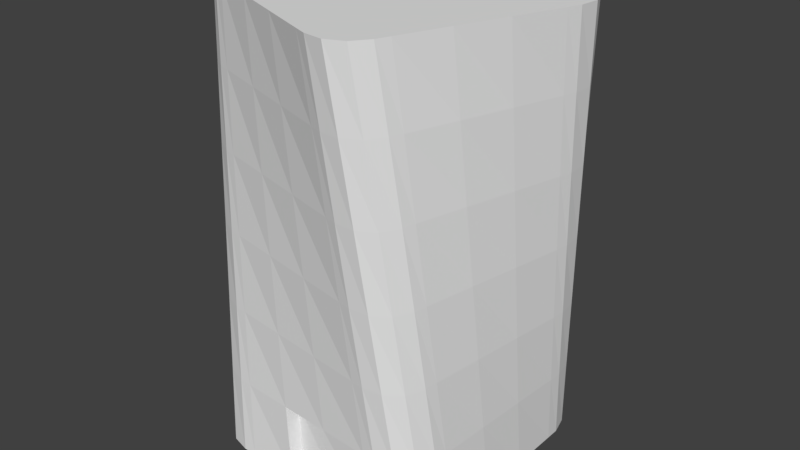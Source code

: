 # Source: Building_3.blend  (saved by Blender 2.78.0; exported with 4.5.12 LTS)
import bpy
from mathutils import Matrix  # noqa: F401  (used for matrix-valued properties, if any)

bpy.ops.wm.read_factory_settings(use_empty=True)
scene = bpy.context.scene
scene.name = 'Scene'

# ---- collections
col_collection_1 = bpy.data.collections.new('Collection 1'); scene.collection.children.link(col_collection_1)

# ---- world
world_world = bpy.data.worlds.new('World'); scene.world = world_world
world_world.color = (0.05088, 0.05088, 0.05088)
world_world.use_sun_shadow = False
world_world.sun_shadow_jitter_overblur = 0.0
world_world.cycles.sampling_method = 'MANUAL'

# ---- meshes
me_cube_002 = bpy.data.meshes.new('Cube.002')
me_cube_002.from_pydata([(-1.234, 0.7426, 0.1651), (-1.234, 0.2488, 0.1651), (-1.234, -0.245, 0.1651), (-1.234, -0.7389, 0.1651), (-1.42, -0.233, 25.73), (-1.239, 0.2262, 25.73), (-1.057, 0.6854, 25.73), (-0.8756, 1.145, 25.73), (1.235, -0.7389, 0.1651), (1.235, -0.245, 0.1651), (1.235, 0.2488, 0.1651), (1.235, 0.7426, 0.1651), (1.42, 0.2367, 25.73), (1.239, -0.2225, 25.73), (1.057, -0.6817, 25.73), (0.8757, -1.141, 25.73), (0.7408, 1.236, 0.1651), (0.247, 1.236, 0.1651), (-0.2468, 1.236, 0.1651), (-0.7406, 1.236, 0.1651), (-0.2348, 1.422, 25.73), (0.2244, 1.241, 25.73), (0.6836, 1.059, 25.73), (1.143, 0.8775, 25.73), (-0.7406, -1.233, 0.1651), (-0.2135, -1.11, 0.1066), (0.2127, -1.108, 0.1066), (0.7408, -1.233, 0.1651), (0.2349, -1.419, 25.73), (-0.2243, -1.237, 25.73), (-0.6835, -1.055, 25.73), (-1.143, -0.8738, 25.73), (-0.4164, 0.963, 25.73), (0.04283, 0.7815, 25.73), (0.502, 0.5999, 25.73), (0.9613, 0.4183, 25.73), (-0.598, 0.5038, 25.73), (-0.1387, 0.3223, 25.73), (0.3205, 0.1407, 25.73), (0.7797, -0.04091, 25.73), (-0.7795, 0.04462, 25.73), (-0.3203, -0.137, 25.73), (0.1389, -0.3185, 25.73), (0.5981, -0.5001, 25.73), (-0.9611, -0.4146, 25.73), (-0.5019, -0.5962, 25.73), (-0.04271, -0.7778, 25.73), (0.4165, -0.9593, 25.73), (0.7408, 0.7426, 0.1651), (0.247, 0.7426, 0.1651), (-0.2468, 0.7426, 0.1651), (-0.7406, 0.7426, 0.1651), (0.7408, 0.2488, 0.1651), (0.247, 0.2488, 0.1651), (-0.2468, 0.2488, 0.1651), (-0.7406, 0.2488, 0.1651), (0.7408, -0.245, 0.1651), (0.247, -0.245, 0.1651), (-0.2468, -0.245, 0.1651), (-0.7406, -0.245, 0.1651), (0.7408, -0.7389, 0.1651), (0.247, -0.7389, 0.1651), (-0.2468, -0.7389, 0.1651), (-0.7406, -0.7389, 0.1651), (1.389, 0.321, 21.47), (1.359, 0.4053, 17.21), (1.328, 0.4896, 12.95), (1.297, 0.5739, 8.688), (1.266, 0.6583, 4.427), (1.238, -0.144, 21.47), (1.237, -0.06541, 17.21), (1.237, 0.01313, 12.95), (1.236, 0.09167, 8.688), (1.235, 0.1702, 4.427), (1.087, -0.6089, 21.47), (1.116, -0.5362, 17.21), (1.146, -0.4634, 12.95), (1.175, -0.3906, 8.688), (1.205, -0.3178, 4.427), (0.9355, -1.074, 21.47), (0.9953, -1.007, 17.21), (1.055, -0.9399, 12.95), (1.115, -0.8729, 8.688), (1.175, -0.8059, 4.427), (-1.389, -0.3173, 21.47), (-1.358, -0.4016, 17.21), (-1.327, -0.4859, 12.95), (-1.296, -0.5702, 8.688), (-1.265, -0.6545, 4.427), (-1.238, 0.1477, 21.47), (-1.237, 0.06912, 17.21), (-1.237, -0.009421, 12.95), (-1.236, -0.08796, 8.688), (-1.235, -0.1665, 4.427), (-1.087, 0.6126, 21.47), (-1.116, 0.5399, 17.21), (-1.146, 0.4671, 12.95), (-1.175, 0.3943, 8.688), (-1.205, 0.3215, 4.427), (-0.9354, 1.078, 21.47), (-0.9952, 1.011, 17.21), (-1.055, 0.9436, 12.95), (-1.115, 0.8766, 8.688), (-1.175, 0.8096, 4.427), (0.3192, -1.388, 21.47), (0.4035, -1.357, 17.21), (0.4878, -1.326, 12.95), (0.5722, -1.295, 8.688), (0.6565, -1.264, 4.427), (-0.1457, -1.236, 21.47), (-0.0672, -1.236, 17.21), (0.01134, -1.235, 12.95), (0.08988, -1.234, 8.688), (0.1351, -1.108, 4.313), (-0.6107, -1.085, 21.47), (-0.5379, -1.114, 17.21), (-0.4652, -1.144, 12.95), (-0.3924, -1.174, 8.688), (-0.2854, -1.08, 4.313), (-1.076, -0.9336, 21.47), (-1.009, -0.9934, 17.21), (-0.9417, -1.053, 12.95), (-0.8747, -1.113, 8.688), (-0.8077, -1.173, 4.427), (-0.3191, 1.391, 21.47), (-0.4034, 1.36, 17.21), (-0.4877, 1.329, 12.95), (-0.572, 1.298, 8.688), (-0.6563, 1.267, 4.427), (0.1459, 1.24, 21.47), (0.06733, 1.239, 17.21), (-0.01121, 1.239, 12.95), (-0.08975, 1.238, 8.688), (-0.1683, 1.237, 4.427), (0.6109, 1.089, 21.47), (0.5381, 1.118, 17.21), (0.4653, 1.148, 12.95), (0.3925, 1.177, 8.688), (0.3197, 1.207, 4.427), (1.076, 0.9373, 21.47), (1.009, 0.9971, 17.21), (0.9418, 1.057, 12.95), (0.8748, 1.117, 8.688), (0.8078, 1.177, 4.427), (-0.8736, -1.233, 0.1651), (-1.234, -0.8718, 0.1651), (-1.054, -1.184, 0.1651), (-1.186, -1.052, 0.1651), (-1.469, -0.3567, 25.73), (-1.266, -0.8249, 25.73), (-1.491, -0.5422, 25.73), (-1.416, -0.7136, 25.73), (-1.234, 0.8755, 0.1651), (-0.8736, 1.236, 0.1651), (-1.186, 1.056, 0.1651), (-1.054, 1.188, 0.1651), (-0.3584, 1.471, 25.73), (-0.8267, 1.268, 25.73), (-0.544, 1.493, 25.73), (-0.7154, 1.418, 25.73), (1.235, -0.8718, 0.1651), (0.8737, -1.233, 0.1651), (1.186, -1.052, 0.1651), (1.054, -1.184, 0.1651), (0.3586, -1.467, 25.73), (0.8268, -1.265, 25.73), (0.5441, -1.489, 25.73), (0.7155, -1.415, 25.73), (0.8737, 1.236, 0.1651), (1.235, 0.8755, 0.1651), (1.054, 1.188, 0.1651), (1.186, 1.056, 0.1651), (1.469, 0.3604, 25.73), (1.266, 0.8286, 25.73), (1.491, 0.5459, 25.73), (1.416, 0.7173, 25.73), (-0.9355, -1.165, 4.427), (-1.273, -0.7824, 4.427), (-1.113, -1.106, 4.427), (-1.236, -0.9655, 4.427), (-0.9989, -1.097, 8.688), (-1.312, -0.6945, 8.688), (-1.172, -1.027, 8.688), (-1.287, -0.8795, 8.688), (-1.064, -1.03, 12.95), (-1.351, -0.608, 12.95), (-1.232, -0.9487, 12.95), (-1.337, -0.7942, 12.95), (-1.13, -0.9622, 17.21), (-1.39, -0.5229, 17.21), (-1.293, -0.8705, 17.21), (-1.388, -0.7097, 17.21), (-1.429, -0.4392, 21.47), (-1.198, -0.894, 21.47), (-1.439, -0.6257, 21.47), (-1.354, -0.7922, 21.47), (-0.4409, 1.431, 21.47), (-0.8958, 1.199, 21.47), (-0.6275, 1.441, 21.47), (-0.7939, 1.356, 21.47), (-0.5247, 1.391, 17.21), (-0.964, 1.132, 17.21), (-0.7115, 1.39, 17.21), (-0.8723, 1.295, 17.21), (-0.6098, 1.353, 12.95), (-1.032, 1.066, 12.95), (-0.796, 1.339, 12.95), (-0.9505, 1.234, 12.95), (-0.6963, 1.314, 8.688), (-1.099, 1.001, 8.688), (-0.8813, 1.288, 8.688), (-1.029, 1.174, 8.688), (-1.167, 0.9375, 4.427), (-0.7842, 1.275, 4.427), (-1.107, 1.115, 4.427), (-0.9673, 1.238, 4.427), (1.429, 0.4429, 21.47), (1.198, 0.8977, 21.47), (1.439, 0.6294, 21.47), (1.354, 0.7959, 21.47), (1.39, 0.5266, 17.21), (1.13, 0.9659, 17.21), (1.388, 0.7134, 17.21), (1.293, 0.8742, 17.21), (1.351, 0.6117, 12.95), (1.064, 1.034, 12.95), (1.337, 0.798, 12.95), (1.232, 0.9524, 12.95), (1.312, 0.6982, 8.688), (0.999, 1.101, 8.688), (1.287, 0.8832, 8.688), (1.172, 1.031, 8.688), (0.9357, 1.169, 4.427), (1.273, 0.7861, 4.427), (1.113, 1.109, 4.427), (1.236, 0.9692, 4.427), (0.4411, -1.427, 21.47), (0.8959, -1.196, 21.47), (0.6276, -1.437, 21.47), (0.7941, -1.352, 21.47), (0.5248, -1.388, 17.21), (0.9642, -1.128, 17.21), (0.7116, -1.386, 17.21), (0.8724, -1.291, 17.21), (0.6099, -1.349, 12.95), (1.032, -1.062, 12.95), (0.7962, -1.335, 12.95), (0.9506, -1.23, 12.95), (0.6964, -1.31, 8.688), (1.099, -0.9971, 8.688), (0.8814, -1.285, 8.688), (1.029, -1.17, 8.688), (1.167, -0.9338, 4.427), (0.7843, -1.272, 4.427), (1.107, -1.111, 4.427), (0.9674, -1.234, 4.427), (-0.2468, -1.233, 0.1651), (0.247, -1.233, 0.1651), (0.1684, -1.233, 4.427), (-0.3196, -1.203, 4.427), (-1.42, -0.233, 25.73), (-1.239, 0.2262, 25.73), (-1.057, 0.6854, 25.73), (-0.8756, 1.145, 25.73), (1.42, 0.2367, 25.73), (1.239, -0.2225, 25.73), (1.057, -0.6817, 25.73), (0.8757, -1.141, 25.73), (-0.2348, 1.422, 25.73), (0.2244, 1.241, 25.73), (0.6836, 1.059, 25.73), (1.143, 0.8775, 25.73), (0.2349, -1.419, 25.73), (-0.2243, -1.237, 25.73), (-0.6835, -1.055, 25.73), (-1.143, -0.8738, 25.73), (1.389, 0.321, 21.47), (1.359, 0.4053, 17.21), (1.328, 0.4896, 12.95), (1.297, 0.5739, 8.688), (1.266, 0.6583, 4.427), (1.238, -0.144, 21.47), (1.237, -0.06541, 17.21), (1.237, 0.01313, 12.95), (1.236, 0.09167, 8.688), (1.235, 0.1702, 4.427), (1.087, -0.6089, 21.47), (1.116, -0.5362, 17.21), (1.146, -0.4634, 12.95), (1.175, -0.3906, 8.688), (1.205, -0.3178, 4.427), (0.9355, -1.074, 21.47), (0.9953, -1.007, 17.21), (1.055, -0.9399, 12.95), (1.115, -0.8729, 8.688), (1.175, -0.8059, 4.427), (-1.389, -0.3173, 21.47), (-1.358, -0.4016, 17.21), (-1.327, -0.4859, 12.95), (-1.296, -0.5702, 8.688), (-1.265, -0.6545, 4.427), (-1.238, 0.1477, 21.47), (-1.237, 0.06912, 17.21), (-1.237, -0.009421, 12.95), (-1.236, -0.08796, 8.688), (-1.235, -0.1665, 4.427), (-1.087, 0.6126, 21.47), (-1.116, 0.5399, 17.21), (-1.146, 0.4671, 12.95), (-1.175, 0.3943, 8.688), (-1.205, 0.3215, 4.427), (-0.9354, 1.078, 21.47), (-0.9952, 1.011, 17.21), (-1.055, 0.9436, 12.95), (-1.115, 0.8766, 8.688), (-1.175, 0.8096, 4.427), (0.3192, -1.388, 21.47), (0.4035, -1.357, 17.21), (0.4878, -1.326, 12.95), (0.5722, -1.295, 8.688), (0.6565, -1.264, 4.427), (-0.1457, -1.236, 21.47), (-0.0672, -1.236, 17.21), (0.01134, -1.235, 12.95), (0.08988, -1.234, 8.688), (-0.6107, -1.085, 21.47), (-0.5379, -1.114, 17.21), (-0.4652, -1.144, 12.95), (-0.3924, -1.174, 8.688), (-1.076, -0.9336, 21.47), (-1.009, -0.9934, 17.21), (-0.9417, -1.053, 12.95), (-0.8747, -1.113, 8.688), (-0.8077, -1.173, 4.427), (-0.3191, 1.391, 21.47), (-0.4034, 1.36, 17.21), (-0.4877, 1.329, 12.95), (-0.572, 1.298, 8.688), (-0.6563, 1.267, 4.427), (0.1459, 1.24, 21.47), (0.06733, 1.239, 17.21), (-0.01121, 1.239, 12.95), (-0.08975, 1.238, 8.688), (-0.1683, 1.237, 4.427), (0.6109, 1.089, 21.47), (0.5381, 1.118, 17.21), (0.4653, 1.148, 12.95), (0.3925, 1.177, 8.688), (0.3197, 1.207, 4.427), (1.076, 0.9373, 21.47), (1.009, 0.9971, 17.21), (0.9418, 1.057, 12.95), (0.8748, 1.117, 8.688), (0.8078, 1.177, 4.427), (-1.469, -0.3567, 25.73), (-1.266, -0.8249, 25.73), (-1.491, -0.5422, 25.73), (-1.416, -0.7136, 25.73), (-0.3584, 1.471, 25.73), (-0.8267, 1.268, 25.73), (-0.544, 1.493, 25.73), (-0.7154, 1.418, 25.73), (0.3586, -1.467, 25.73), (0.8268, -1.265, 25.73), (0.5441, -1.489, 25.73), (0.7155, -1.415, 25.73), (1.469, 0.3604, 25.73), (1.266, 0.8286, 25.73), (1.491, 0.5459, 25.73), (1.416, 0.7173, 25.73), (-0.9355, -1.165, 4.427), (-1.273, -0.7824, 4.427), (-1.113, -1.106, 4.427), (-1.236, -0.9655, 4.427), (-0.9989, -1.097, 8.688), (-1.312, -0.6945, 8.688), (-1.172, -1.027, 8.688), (-1.287, -0.8795, 8.688), (-1.064, -1.03, 12.95), (-1.351, -0.608, 12.95), (-1.232, -0.9487, 12.95), (-1.337, -0.7942, 12.95), (-1.13, -0.9622, 17.21), (-1.39, -0.5229, 17.21), (-1.293, -0.8705, 17.21), (-1.388, -0.7097, 17.21), (-1.429, -0.4392, 21.47), (-1.198, -0.894, 21.47), (-1.439, -0.6257, 21.47), (-1.354, -0.7922, 21.47), (-0.4409, 1.431, 21.47), (-0.8958, 1.199, 21.47), (-0.6275, 1.441, 21.47), (-0.7939, 1.356, 21.47), (-0.5247, 1.391, 17.21), (-0.964, 1.132, 17.21), (-0.7115, 1.39, 17.21), (-0.8723, 1.295, 17.21), (-0.6098, 1.353, 12.95), (-1.032, 1.066, 12.95), (-0.796, 1.339, 12.95), (-0.9505, 1.234, 12.95), (-0.6963, 1.314, 8.688), (-1.099, 1.001, 8.688), (-0.8813, 1.288, 8.688), (-1.029, 1.174, 8.688), (-1.167, 0.9375, 4.427), (-0.7842, 1.275, 4.427), (-1.107, 1.115, 4.427), (-0.9673, 1.238, 4.427), (1.429, 0.4429, 21.47), (1.198, 0.8977, 21.47), (1.439, 0.6294, 21.47), (1.354, 0.7959, 21.47), (1.39, 0.5266, 17.21), (1.13, 0.9659, 17.21), (1.388, 0.7134, 17.21), (1.293, 0.8742, 17.21), (1.351, 0.6117, 12.95), (1.064, 1.034, 12.95), (1.337, 0.798, 12.95), (1.232, 0.9524, 12.95), (1.312, 0.6982, 8.688), (0.999, 1.101, 8.688), (1.287, 0.8832, 8.688), (1.172, 1.031, 8.688), (0.9357, 1.169, 4.427), (1.273, 0.7861, 4.427), (1.113, 1.109, 4.427), (1.236, 0.9692, 4.427), (0.4411, -1.427, 21.47), (0.8959, -1.196, 21.47), (0.6276, -1.437, 21.47), (0.7941, -1.352, 21.47), (0.5248, -1.388, 17.21), (0.9642, -1.128, 17.21), (0.7116, -1.386, 17.21), (0.8724, -1.291, 17.21), (0.6099, -1.349, 12.95), (1.032, -1.062, 12.95), (0.7962, -1.335, 12.95), (0.9506, -1.23, 12.95), (0.6964, -1.31, 8.688), (1.099, -0.9971, 8.688), (0.8814, -1.285, 8.688), (1.029, -1.17, 8.688), (1.167, -0.9338, 4.427), (0.7843, -1.272, 4.427), (1.107, -1.111, 4.427), (0.9674, -1.234, 4.427), (0.1684, -1.233, 4.427), (-0.3196, -1.203, 4.427)], [], [(161, 253, 108, 27), (177, 181, 87, 88), (169, 233, 68, 11), (44, 4, 148, 150, 151, 149, 31), (8, 83, 252, 160), (192, 148, 4, 84), (196, 156, 20, 124), (32, 7, 6, 36), (36, 6, 5, 40), (40, 5, 4, 44), (16, 143, 232, 168), (48, 11, 10, 52), (52, 10, 9, 56), (56, 9, 8, 60), (139, 23, 173, 217), (64, 12, 13, 69), (69, 13, 14, 74), (74, 14, 15, 79), (153, 213, 128, 19), (84, 4, 5, 89), (89, 5, 6, 94), (94, 6, 7, 99), (2, 59, 63, 3), (59, 58, 62, 63), (58, 57, 61, 62), (57, 56, 60, 61), (1, 55, 59, 2), (55, 54, 58, 59), (54, 53, 57, 58), (53, 52, 56, 57), (0, 51, 55, 1), (51, 50, 54, 55), (50, 49, 53, 54), (49, 48, 52, 53), (0, 103, 212, 152), (19, 18, 50, 51), (18, 17, 49, 50), (17, 16, 48, 49), (14, 43, 47, 15), (43, 42, 46, 47), (42, 41, 45, 46), (41, 40, 44, 45), (13, 39, 43, 14), (39, 38, 42, 43), (38, 37, 41, 42), (37, 36, 40, 41), (12, 35, 39, 13), (35, 34, 38, 39), (34, 33, 37, 38), (33, 32, 36, 37), (216, 172, 12, 64), (23, 22, 34, 35), (22, 21, 33, 34), (21, 20, 32, 33), (236, 164, 28, 104), (47, 46, 29, 28), (46, 45, 30, 29), (45, 44, 31, 30), (24, 123, 176, 144), (63, 62, 256, 24), (62, 61, 257, 256), (61, 60, 27, 257), (79, 15, 165, 237), (104, 28, 29, 109), (109, 29, 30, 114), (114, 30, 31, 119), (99, 7, 157, 197), (124, 20, 21, 129), (129, 21, 22, 134), (134, 22, 23, 139), (17, 138, 143, 16), (138, 137, 142, 143), (137, 136, 141, 142), (136, 135, 140, 141), (135, 134, 139, 140), (18, 133, 138, 17), (133, 132, 137, 138), (132, 131, 136, 137), (131, 130, 135, 136), (130, 129, 134, 135), (19, 128, 133, 18), (128, 127, 132, 133), (127, 126, 131, 132), (126, 125, 130, 131), (125, 124, 129, 130), (152, 154, 155, 153, 19, 51, 0), (140, 139, 217, 221), (103, 102, 209, 212), (102, 101, 205, 209), (101, 100, 201, 205), (256, 259, 123, 24), (259, 117, 122, 123), (117, 116, 121, 122), (116, 115, 120, 121), (115, 114, 119, 120), (26, 113, 118, 25), (258, 112, 117, 259), (112, 111, 116, 117), (111, 110, 115, 116), (110, 109, 114, 115), (27, 108, 258, 257), (108, 107, 112, 258), (107, 106, 111, 112), (106, 105, 110, 111), (105, 104, 109, 110), (60, 8, 160, 162, 163, 161, 27), (83, 82, 249, 252), (82, 81, 245, 249), (81, 80, 241, 245), (1, 98, 103, 0), (98, 97, 102, 103), (97, 96, 101, 102), (96, 95, 100, 101), (95, 94, 99, 100), (2, 93, 98, 1), (93, 92, 97, 98), (92, 91, 96, 97), (91, 90, 95, 96), (90, 89, 94, 95), (3, 88, 93, 2), (88, 87, 92, 93), (87, 86, 91, 92), (86, 85, 90, 91), (85, 84, 89, 90), (119, 31, 149, 193), (123, 122, 180, 176), (122, 121, 184, 180), (121, 120, 188, 184), (120, 119, 193, 188), (9, 78, 83, 8), (78, 77, 82, 83), (77, 76, 81, 82), (76, 75, 80, 81), (75, 74, 79, 80), (10, 73, 78, 9), (73, 72, 77, 78), (72, 71, 76, 77), (71, 70, 75, 76), (70, 69, 74, 75), (11, 68, 73, 10), (68, 67, 72, 73), (67, 66, 71, 72), (66, 65, 70, 71), (65, 64, 69, 70), (16, 168, 170, 171, 169, 11, 48), (80, 79, 237, 241), (143, 142, 229, 232), (142, 141, 225, 229), (141, 140, 221, 225), (145, 177, 88, 3), (181, 185, 86, 87), (185, 189, 85, 86), (189, 192, 84, 85), (100, 99, 197, 201), (15, 47, 28, 164, 166, 167, 165), (253, 248, 107, 108), (248, 244, 106, 107), (244, 240, 105, 106), (240, 236, 104, 105), (172, 174, 175, 173, 23, 35, 12), (233, 228, 67, 68), (228, 224, 66, 67), (224, 220, 65, 66), (220, 216, 64, 65), (20, 156, 158, 159, 157, 7, 32), (213, 208, 127, 128), (208, 204, 126, 127), (204, 200, 125, 126), (200, 196, 124, 125), (193, 149, 151, 195), (195, 151, 150, 194), (194, 150, 148, 192), (213, 153, 155, 215), (215, 155, 154, 214), (214, 154, 152, 212), (233, 169, 171, 235), (235, 171, 170, 234), (234, 170, 168, 232), (253, 161, 163, 255), (255, 163, 162, 254), (254, 162, 160, 252), (144, 176, 178, 146), (146, 178, 179, 147), (147, 179, 177, 145), (176, 180, 182, 178), (178, 182, 183, 179), (179, 183, 181, 177), (180, 184, 186, 182), (182, 186, 187, 183), (183, 187, 185, 181), (184, 188, 190, 186), (186, 190, 191, 187), (187, 191, 189, 185), (188, 193, 195, 190), (190, 195, 194, 191), (191, 194, 192, 189), (156, 196, 198, 158), (158, 198, 199, 159), (159, 199, 197, 157), (196, 200, 202, 198), (198, 202, 203, 199), (199, 203, 201, 197), (200, 204, 206, 202), (202, 206, 207, 203), (203, 207, 205, 201), (204, 208, 210, 206), (206, 210, 211, 207), (207, 211, 209, 205), (208, 213, 215, 210), (210, 215, 214, 211), (211, 214, 212, 209), (172, 216, 218, 174), (174, 218, 219, 175), (175, 219, 217, 173), (216, 220, 222, 218), (218, 222, 223, 219), (219, 223, 221, 217), (220, 224, 226, 222), (222, 226, 227, 223), (223, 227, 225, 221), (224, 228, 230, 226), (226, 230, 231, 227), (227, 231, 229, 225), (228, 233, 235, 230), (230, 235, 234, 231), (231, 234, 232, 229), (164, 236, 238, 166), (166, 238, 239, 167), (167, 239, 237, 165), (236, 240, 242, 238), (238, 242, 243, 239), (239, 243, 241, 237), (240, 244, 246, 242), (242, 246, 247, 243), (243, 247, 245, 241), (244, 248, 250, 246), (246, 250, 251, 247), (247, 251, 249, 245), (248, 253, 255, 250), (250, 255, 254, 251), (251, 254, 252, 249), (3, 63, 24, 144, 146, 147, 145), (26, 25, 256, 257), (113, 26, 257, 258), (25, 118, 259, 256), (118, 113, 258, 259), (180, 182, 376, 374), (5, 4, 260, 261), (195, 193, 387, 389), (134, 129, 339, 344), (6, 5, 261, 262), (211, 209, 403, 405), (143, 232, 426, 353), (128, 133, 343, 338), (182, 183, 377, 376), (240, 242, 436, 434), (7, 6, 262, 263), (151, 149, 355, 357), (172, 12, 264, 366), (127, 132, 342, 337), (23, 173, 367, 271), (126, 131, 341, 336), (183, 181, 375, 377), (242, 243, 437, 436), (194, 195, 389, 388), (64, 216, 410, 276), (125, 130, 340, 335), (150, 151, 357, 356), (217, 139, 349, 411), (129, 124, 334, 339), (243, 241, 435, 437), (12, 13, 265, 264), (181, 87, 299, 375), (259, 123, 333, 451), (184, 186, 380, 378), (13, 14, 266, 265), (192, 194, 388, 386), (172, 174, 368, 366), (122, 180, 374, 332), (117, 122, 332, 328), (14, 15, 267, 266), (148, 150, 356, 354), (185, 86, 298, 379), (116, 121, 331, 327), (186, 187, 381, 380), (244, 246, 440, 438), (216, 218, 412, 410), (121, 184, 378, 331), (115, 120, 330, 326), (215, 213, 407, 409), (189, 85, 297, 383), (119, 114, 325, 329), (187, 185, 379, 381), (246, 247, 441, 440), (174, 175, 369, 368), (120, 188, 382, 330), (218, 219, 413, 412), (100, 201, 395, 312), (112, 117, 328, 324), (247, 245, 439, 441), (200, 125, 335, 394), (111, 116, 327, 323), (188, 190, 384, 382), (214, 215, 409, 408), (175, 173, 367, 369), (101, 205, 399, 313), (110, 115, 326, 322), (219, 217, 411, 413), (204, 126, 336, 398), (114, 109, 321, 325), (190, 191, 385, 384), (248, 250, 444, 442), (102, 209, 403, 314), (108, 258, 450, 320), (212, 214, 408, 406), (208, 127, 337, 402), (107, 112, 324, 319), (191, 189, 383, 385), (250, 251, 445, 444), (220, 222, 416, 414), (221, 140, 350, 415), (106, 111, 323, 318), (220, 65, 277, 414), (105, 110, 322, 317), (251, 249, 443, 445), (235, 233, 427, 429), (222, 223, 417, 416), (141, 225, 419, 351), (109, 104, 316, 321), (224, 66, 278, 418), (98, 103, 315, 310), (223, 221, 415, 417), (142, 229, 423, 352), (97, 102, 314, 309), (228, 67, 279, 422), (96, 101, 313, 308), (156, 158, 360, 358), (234, 235, 429, 428), (80, 241, 435, 292), (95, 100, 312, 307), (224, 226, 420, 418), (240, 105, 317, 434), (99, 94, 306, 311), (196, 198, 392, 390), (81, 245, 439, 293), (93, 98, 310, 305), (232, 234, 428, 426), (226, 227, 421, 420), (244, 106, 318, 438), (92, 97, 309, 304), (158, 159, 361, 360), (123, 176, 370, 333), (21, 20, 268, 269), (82, 249, 443, 294), (91, 96, 308, 303), (198, 199, 393, 392), (88, 177, 371, 300), (22, 21, 269, 270), (227, 225, 419, 421), (248, 107, 319, 442), (90, 95, 307, 302), (193, 119, 329, 387), (23, 22, 270, 271), (255, 253, 447, 449), (94, 89, 301, 306), (159, 157, 359, 361), (149, 31, 275, 355), (88, 93, 305, 300), (199, 197, 391, 393), (4, 148, 354, 260), (228, 230, 424, 422), (87, 92, 304, 299), (84, 192, 386, 296), (86, 91, 303, 298), (29, 28, 272, 273), (254, 255, 449, 448), (230, 231, 425, 424), (85, 90, 302, 297), (200, 202, 396, 394), (213, 128, 338, 407), (30, 29, 273, 274), (89, 84, 296, 301), (31, 30, 274, 275), (231, 229, 423, 425), (78, 83, 295, 290), (202, 203, 397, 396), (103, 212, 406, 315), (252, 254, 448, 446), (77, 82, 294, 289), (156, 20, 268, 358), (76, 81, 293, 288), (203, 201, 395, 397), (7, 157, 359, 263), (75, 80, 292, 287), (124, 196, 390, 334), (79, 74, 286, 291), (197, 99, 311, 391), (73, 78, 290, 285), (204, 206, 400, 398), (176, 178, 372, 370), (164, 166, 364, 362), (72, 77, 289, 284), (253, 108, 320, 447), (138, 143, 353, 348), (71, 76, 288, 283), (206, 207, 401, 400), (137, 142, 352, 347), (236, 238, 432, 430), (70, 75, 287, 282), (83, 252, 446, 295), (136, 141, 351, 346), (178, 179, 373, 372), (74, 69, 281, 286), (207, 205, 399, 401), (15, 165, 363, 267), (135, 140, 350, 345), (166, 167, 365, 364), (68, 73, 285, 280), (164, 28, 272, 362), (139, 134, 344, 349), (238, 239, 433, 432), (67, 72, 284, 279), (104, 236, 430, 316), (133, 138, 348, 343), (179, 177, 371, 373), (66, 71, 283, 278), (208, 210, 404, 402), (237, 79, 291, 431), (132, 137, 347, 342), (167, 165, 363, 365), (65, 70, 282, 277), (131, 136, 346, 341), (239, 237, 431, 433), (69, 64, 276, 281), (210, 211, 405, 404), (233, 68, 280, 427), (130, 135, 345, 340)])
me_cube_002.use_remesh_preserve_volume = False
me_cube_002.use_remesh_preserve_attributes = False
me_cube_002.use_mirror_vertex_groups = False
me_cube_002.update()

# ---- objects
ob_building3 = bpy.data.objects.new('Building3', me_cube_002)

# ---- transforms, parenting, visibility, modifiers, constraints
ob_building3.location = (0.0, 0.09409, 0.0)
ob_building3.scale = (5.863, 5.863, 1.0)
ob_building3.lineart.crease_threshold = 0.0

# ---- collection membership
col_collection_1.objects.link(ob_building3)

# ---- scene / render settings (as saved in the file)
scene.frame_start = 1; scene.frame_end = 250; scene.frame_set(1)
scene.render.engine = 'BLENDER_EEVEE_NEXT'
scene.render.resolution_percentage = 50
scene.render.dither_intensity = 0.0
scene.cycles.use_denoising = False
scene.cycles.samples = 128
scene.cycles.sampling_pattern = 'TABULATED_SOBOL'
scene.cycles.light_sampling_threshold = 0.0
scene.cycles.use_adaptive_sampling = False
scene.cycles.use_light_tree = False
scene.cycles.blur_glossy = 0.0
scene.cycles.sample_clamp_indirect = 0.0
scene.view_settings.view_transform = 'Standard'
bpy.context.view_layer.update()

# ---- added for rendering (the .blend has no active camera and no usable light): camera, sun
cam_auto = bpy.data.cameras.new('AutoCamera')
cam_auto.lens = 50.0
cam_auto.sensor_width = 36.0
cam_auto.clip_end = 1000.0
ob_auto_camera = bpy.data.objects.new('AutoCamera', cam_auto)
scene.collection.objects.link(ob_auto_camera)
ob_auto_camera.location = (32.9442, -39.4276, 39.2758)
ob_auto_camera.rotation_euler = (1.09748, -7.21219e-08, 0.694738)
scene.camera = ob_auto_camera
light_auto_sun = bpy.data.lights.new('AutoSun', 'SUN')
light_auto_sun.energy = 3.0
light_auto_sun.angle = 0.0523599
ob_auto_sun = bpy.data.objects.new('AutoSun', light_auto_sun)
scene.collection.objects.link(ob_auto_sun)
ob_auto_sun.rotation_euler = (0.872665, 0.174533, 0.523599)
bpy.context.view_layer.update()
